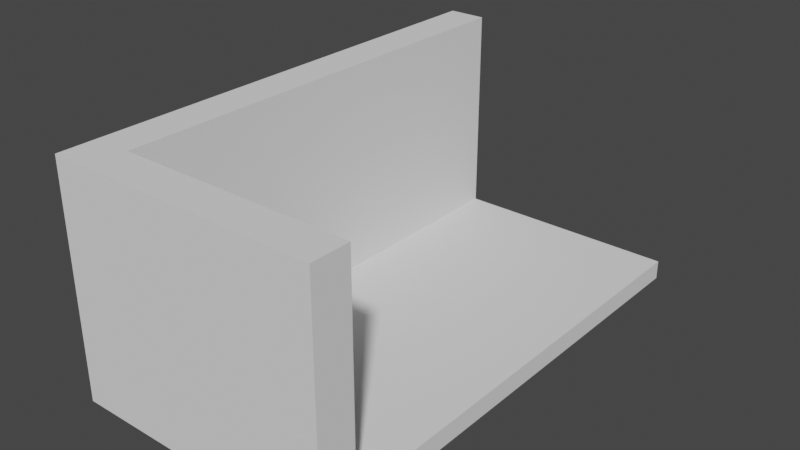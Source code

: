 # Source: Room01.blend  (saved by Blender 2.93.21; exported with 4.5.12 LTS)
import bpy
from mathutils import Matrix  # noqa: F401  (used for matrix-valued properties, if any)

bpy.ops.wm.read_factory_settings(use_empty=True)
scene = bpy.context.scene
scene.name = 'Scene'

# ---- collections
col_collection = bpy.data.collections.new('Collection'); scene.collection.children.link(col_collection)

# ---- world
world_world = bpy.data.worlds.new('World'); scene.world = world_world
world_world.use_nodes = True; world_world.node_tree.nodes.clear()
_N = world_world.node_tree.nodes; _L = world_world.node_tree.links
n0 = _N.new('ShaderNodeOutputWorld'); n0.name = 'World Output'; n0.location = (300, 300)
n1 = _N.new('ShaderNodeBackground'); n1.name = 'Background'; n1.location = (10, 300)
n1.inputs[0].default_value = (0.05088, 0.05088, 0.05088, 1.0)
_L.new(n1.outputs[0], n0.inputs[0])
n0.is_active_output = True
world_world.color = (0.05088, 0.05088, 0.05088)
world_world.use_sun_shadow = False
world_world.sun_shadow_jitter_overblur = 0.0

# ---- meshes
me_cube_001 = bpy.data.meshes.new('Cube.001')
me_cube_001.from_pydata([(-1.5, -1.5, -0.25), (-1.5, -1.5, 0.0), (-1.5, 1.5, -0.25), (-1.5, 1.5, 0.0), (4.5, -1.5, -0.25), (4.5, -1.5, 0.0), (4.5, 1.5, -0.25), (4.5, 1.5, 0.0)], [], [(0, 1, 3, 2), (2, 3, 7, 6), (6, 7, 5, 4), (4, 5, 1, 0), (2, 6, 4, 0), (7, 3, 1, 5)])
_uv = me_cube_001.uv_layers.new(name='UVMap')
_uv.uv.foreach_set('vector', [0.375, 0.0, 0.625, 0.0, 0.625, 0.25, 0.375, 0.25, 0.375, 0.25, 0.625, 0.25, 0.625, 0.5, 0.375, 0.5, 0.375, 0.5, 0.625, 0.5, 0.625, 0.75, 0.375, 0.75, 0.375, 0.75, 0.625, 0.75, 0.625, 1.0, 0.375, 1.0, 0.125, 0.5, 0.375, 0.5, 0.375, 0.75, 0.125, 0.75, 0.625, 0.5, 0.875, 0.5, 0.875, 0.75, 0.625, 0.75])
me_cube_001.use_remesh_fix_poles = True
me_cube_001.use_remesh_preserve_attributes = False
me_cube_001.update()
me_cube_002 = bpy.data.meshes.new('Cube.002')
me_cube_002.from_pydata([(-0.25, -1.5, -1.5), (-0.25, -1.5, 1.5), (-0.25, 1.5, -1.5), (-0.25, 1.5, 1.5), (0.25, -1.5, -1.5), (0.25, -1.5, 1.5), (0.25, 1.5, -1.5), (0.25, 1.5, 1.5)], [], [(0, 1, 3, 2), (2, 3, 7, 6), (6, 7, 5, 4), (4, 5, 1, 0), (2, 6, 4, 0), (7, 3, 1, 5)])
_uv = me_cube_002.uv_layers.new(name='UVMap')
_uv.uv.foreach_set('vector', [0.375, 0.0, 0.625, 0.0, 0.625, 0.25, 0.375, 0.25, 0.375, 0.25, 0.625, 0.25, 0.625, 0.5, 0.375, 0.5, 0.375, 0.5, 0.625, 0.5, 0.625, 0.75, 0.375, 0.75, 0.375, 0.75, 0.625, 0.75, 0.625, 1.0, 0.375, 1.0, 0.125, 0.5, 0.375, 0.5, 0.375, 0.75, 0.125, 0.75, 0.625, 0.5, 0.875, 0.5, 0.875, 0.75, 0.625, 0.75])
me_cube_002.use_remesh_fix_poles = True
me_cube_002.use_remesh_preserve_attributes = False
me_cube_002.update()
me_cube_003 = bpy.data.meshes.new('Cube.003')
me_cube_003.from_pydata([(-1.5, -0.25, -1.5), (-1.5, -0.25, 1.5), (-1.5, 0.25, -1.5), (-1.5, 0.25, 1.5), (4.5, -0.25, -1.5), (4.5, -0.25, 1.5), (4.5, 0.25, -1.5), (4.5, 0.25, 1.5)], [], [(0, 1, 3, 2), (2, 3, 7, 6), (6, 7, 5, 4), (4, 5, 1, 0), (2, 6, 4, 0), (7, 3, 1, 5)])
_uv = me_cube_003.uv_layers.new(name='UVMap')
_uv.uv.foreach_set('vector', [0.375, 0.0, 0.625, 0.0, 0.625, 0.25, 0.375, 0.25, 0.375, 0.25, 0.625, 0.25, 0.625, 0.5, 0.375, 0.5, 0.375, 0.5, 0.625, 0.5, 0.625, 0.75, 0.375, 0.75, 0.375, 0.75, 0.625, 0.75, 0.625, 1.0, 0.375, 1.0, 0.125, 0.5, 0.375, 0.5, 0.375, 0.75, 0.125, 0.75, 0.625, 0.5, 0.875, 0.5, 0.875, 0.75, 0.625, 0.75])
me_cube_003.use_remesh_fix_poles = True
me_cube_003.use_remesh_preserve_attributes = False
me_cube_003.update()
me_cube_004 = bpy.data.meshes.new('Cube.004')
me_cube_004.from_pydata([(-0.25, -0.25, -1.5), (-0.25, -0.25, 1.5), (-0.25, 0.25, -1.5), (-0.25, 0.25, 1.5), (0.25, -0.25, -1.5), (0.25, -0.25, 1.5), (0.25, 0.25, -1.5), (0.25, 0.25, 1.5)], [], [(0, 1, 3, 2), (2, 3, 7, 6), (6, 7, 5, 4), (4, 5, 1, 0), (2, 6, 4, 0), (7, 3, 1, 5)])
_uv = me_cube_004.uv_layers.new(name='UVMap')
_uv.uv.foreach_set('vector', [0.375, 0.0, 0.625, 0.0, 0.625, 0.25, 0.375, 0.25, 0.375, 0.25, 0.625, 0.25, 0.625, 0.5, 0.375, 0.5, 0.375, 0.5, 0.625, 0.5, 0.625, 0.75, 0.375, 0.75, 0.375, 0.75, 0.625, 0.75, 0.625, 1.0, 0.375, 1.0, 0.125, 0.5, 0.375, 0.5, 0.375, 0.75, 0.125, 0.75, 0.625, 0.5, 0.875, 0.5, 0.875, 0.75, 0.625, 0.75])
me_cube_004.use_remesh_fix_poles = True
me_cube_004.use_remesh_preserve_attributes = False
me_cube_004.update()

# ---- objects
ob_cube = bpy.data.objects.new('Cube', me_cube_001)
ob_cube_001 = bpy.data.objects.new('Cube.001', me_cube_002)
ob_cube_002 = bpy.data.objects.new('Cube.002', me_cube_003)
ob_cube_003 = bpy.data.objects.new('Cube.003', me_cube_004)

# ---- transforms, parenting, visibility, modifiers, constraints
ob_cube.location = (0.875, 0.04712, 0.2646)
ob_cube.rotation_euler = (0.0, -0.0, 1.571)
ob_cube_001.location = (0.875, -1.703, 1.515)
ob_cube_001.rotation_euler = (0.0, -0.0, 1.571)
ob_cube_002.location = (-0.875, 0.04712, 1.515)
ob_cube_002.rotation_euler = (0.0, -0.0, 1.571)
ob_cube_003.location = (-0.875, -1.703, 1.515)
ob_cube_003.rotation_euler = (0.0, -0.0, 1.571)

# ---- collection membership
col_collection.objects.link(ob_cube)
col_collection.objects.link(ob_cube_001)
col_collection.objects.link(ob_cube_002)
col_collection.objects.link(ob_cube_003)

# ---- scene / render settings (as saved in the file)
scene.frame_start = 1; scene.frame_end = 250; scene.frame_set(1)
scene.render.engine = 'BLENDER_EEVEE_NEXT'
scene.cycles.use_denoising = False
scene.cycles.samples = 128
scene.cycles.sampling_pattern = 'TABULATED_SOBOL'
scene.cycles.use_adaptive_sampling = False
scene.cycles.use_light_tree = False
scene.view_settings.view_transform = 'Filmic'
bpy.context.view_layer.update()

# ---- added for rendering (the .blend has no active camera and no usable light): camera, sun
cam_auto = bpy.data.cameras.new('AutoCamera')
cam_auto.lens = 50.0
cam_auto.sensor_width = 36.0
cam_auto.clip_end = 1000.0
ob_auto_camera = bpy.data.objects.new('AutoCamera', cam_auto)
scene.collection.objects.link(ob_auto_camera)
ob_auto_camera.location = (7.99783, -7.55027, 7.41289)
ob_auto_camera.rotation_euler = (1.09748, -7.21219e-08, 0.694738)
scene.camera = ob_auto_camera
light_auto_sun = bpy.data.lights.new('AutoSun', 'SUN')
light_auto_sun.energy = 3.0
light_auto_sun.angle = 0.0523599
ob_auto_sun = bpy.data.objects.new('AutoSun', light_auto_sun)
scene.collection.objects.link(ob_auto_sun)
ob_auto_sun.rotation_euler = (0.872665, 0.174533, 0.523599)
bpy.context.view_layer.update()
